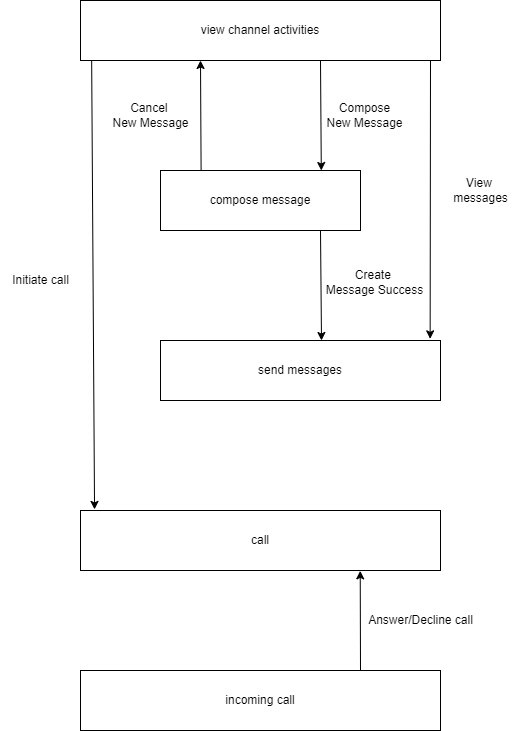

The diagram above was exported from draw.io. Its source (the exported page's mxGraphModel, read from the mxfile embedded in the PNG):
<mxGraphModel dx="1985" dy="1213" grid="1" gridSize="10" guides="1" tooltips="1" connect="1" arrows="1" fold="1" page="1" pageScale="1" pageWidth="827" pageHeight="1169" math="0" shadow="0">
  <root>
    <mxCell id="0" />
    <mxCell id="1" parent="0" />
    <mxCell id="D_KBOJNtRPWXQSZw029G-1" value="view channel activities" style="rounded=0;whiteSpace=wrap;html=1;" vertex="1" parent="1">
      <mxGeometry x="240" y="90" width="360" height="60" as="geometry" />
    </mxCell>
    <mxCell id="D_KBOJNtRPWXQSZw029G-4" value="compose message" style="rounded=0;whiteSpace=wrap;html=1;" vertex="1" parent="1">
      <mxGeometry x="320" y="260" width="200" height="60" as="geometry" />
    </mxCell>
    <mxCell id="D_KBOJNtRPWXQSZw029G-2" value="" style="endArrow=classic;html=1;rounded=0;exitX=0.826;exitY=1.006;exitDx=0;exitDy=0;exitPerimeter=0;" edge="1" parent="1">
      <mxGeometry width="50" height="50" relative="1" as="geometry">
        <mxPoint x="479.99999999999994" y="150.35999999999996" as="sourcePoint" />
        <mxPoint x="480.8" y="260" as="targetPoint" />
      </mxGeometry>
    </mxCell>
    <mxCell id="D_KBOJNtRPWXQSZw029G-3" value="Compose &lt;br&gt;New Message" style="text;html=1;align=center;verticalAlign=middle;resizable=0;points=[];autosize=1;strokeColor=none;fillColor=none;" vertex="1" parent="1">
      <mxGeometry x="474" y="185" width="100" height="40" as="geometry" />
    </mxCell>
    <mxCell id="D_KBOJNtRPWXQSZw029G-6" value="" style="endArrow=classic;html=1;rounded=0;exitX=0.203;exitY=-0.006;exitDx=0;exitDy=0;exitPerimeter=0;entryX=0.326;entryY=1.061;entryDx=0;entryDy=0;entryPerimeter=0;" edge="1" parent="1" source="D_KBOJNtRPWXQSZw029G-4">
      <mxGeometry width="50" height="50" relative="1" as="geometry">
        <mxPoint x="361.84000000000003" y="255.85999999999999" as="sourcePoint" />
        <mxPoint x="360" y="149.99999999999997" as="targetPoint" />
      </mxGeometry>
    </mxCell>
    <mxCell id="D_KBOJNtRPWXQSZw029G-7" value="Cancel&amp;nbsp;&lt;div&gt;New Message&lt;/div&gt;" style="text;html=1;align=center;verticalAlign=middle;resizable=0;points=[];autosize=1;strokeColor=none;fillColor=none;" vertex="1" parent="1">
      <mxGeometry x="260" y="185" width="100" height="40" as="geometry" />
    </mxCell>
    <mxCell id="D_KBOJNtRPWXQSZw029G-8" value="Create&amp;nbsp;&lt;div&gt;Message Success&lt;/div&gt;" style="text;html=1;align=center;verticalAlign=middle;resizable=0;points=[];autosize=1;strokeColor=none;fillColor=none;" vertex="1" parent="1">
      <mxGeometry x="474" y="352" width="120" height="40" as="geometry" />
    </mxCell>
    <mxCell id="D_KBOJNtRPWXQSZw029G-9" value="" style="endArrow=classic;html=1;rounded=0;exitX=0.826;exitY=1.006;exitDx=0;exitDy=0;exitPerimeter=0;" edge="1" parent="1">
      <mxGeometry width="50" height="50" relative="1" as="geometry">
        <mxPoint x="480" y="320" as="sourcePoint" />
        <mxPoint x="481" y="430" as="targetPoint" />
      </mxGeometry>
    </mxCell>
    <mxCell id="D_KBOJNtRPWXQSZw029G-10" value="send messages" style="rounded=0;whiteSpace=wrap;html=1;" vertex="1" parent="1">
      <mxGeometry x="320" y="430" width="280" height="60" as="geometry" />
    </mxCell>
    <mxCell id="D_KBOJNtRPWXQSZw029G-11" value="" style="endArrow=classic;html=1;rounded=0;exitX=0.826;exitY=1.006;exitDx=0;exitDy=0;exitPerimeter=0;entryX=0.963;entryY=-0.028;entryDx=0;entryDy=0;entryPerimeter=0;" edge="1" parent="1" target="D_KBOJNtRPWXQSZw029G-10">
      <mxGeometry width="50" height="50" relative="1" as="geometry">
        <mxPoint x="590" y="150.35999999999996" as="sourcePoint" />
        <mxPoint x="590.8" y="260" as="targetPoint" />
      </mxGeometry>
    </mxCell>
    <mxCell id="D_KBOJNtRPWXQSZw029G-12" value="View&amp;nbsp;&lt;div&gt;messages&lt;/div&gt;" style="text;html=1;align=center;verticalAlign=middle;resizable=0;points=[];autosize=1;strokeColor=none;fillColor=none;" vertex="1" parent="1">
      <mxGeometry x="600" y="260" width="80" height="40" as="geometry" />
    </mxCell>
    <mxCell id="D_KBOJNtRPWXQSZw029G-16" value="" style="endArrow=classic;html=1;rounded=0;exitX=0.031;exitY=1.056;exitDx=0;exitDy=0;exitPerimeter=0;entryX=0.039;entryY=-0.018;entryDx=0;entryDy=0;entryPerimeter=0;" edge="1" parent="1" target="D_KBOJNtRPWXQSZw029G-18">
      <mxGeometry width="50" height="50" relative="1" as="geometry">
        <mxPoint x="251.16000000000008" y="150" as="sourcePoint" />
        <mxPoint x="250.8" y="581.28" as="targetPoint" />
      </mxGeometry>
    </mxCell>
    <mxCell id="D_KBOJNtRPWXQSZw029G-18" value="call" style="rounded=0;whiteSpace=wrap;html=1;" vertex="1" parent="1">
      <mxGeometry x="240" y="600" width="360" height="60" as="geometry" />
    </mxCell>
    <mxCell id="D_KBOJNtRPWXQSZw029G-21" value="Initiate call" style="text;html=1;align=center;verticalAlign=middle;resizable=0;points=[];autosize=1;strokeColor=none;fillColor=none;" vertex="1" parent="1">
      <mxGeometry x="160" y="355" width="80" height="30" as="geometry" />
    </mxCell>
    <mxCell id="D_KBOJNtRPWXQSZw029G-22" value="incoming call" style="rounded=0;whiteSpace=wrap;html=1;" vertex="1" parent="1">
      <mxGeometry x="240" y="760" width="360" height="60" as="geometry" />
    </mxCell>
    <mxCell id="D_KBOJNtRPWXQSZw029G-24" value="" style="endArrow=classic;html=1;rounded=0;entryX=0.777;entryY=1.006;entryDx=0;entryDy=0;entryPerimeter=0;" edge="1" parent="1" target="D_KBOJNtRPWXQSZw029G-18">
      <mxGeometry width="50" height="50" relative="1" as="geometry">
        <mxPoint x="520" y="760" as="sourcePoint" />
        <mxPoint x="310" y="760" as="targetPoint" />
      </mxGeometry>
    </mxCell>
    <mxCell id="D_KBOJNtRPWXQSZw029G-25" value="Answer/Decline call" style="text;html=1;align=center;verticalAlign=middle;resizable=0;points=[];autosize=1;strokeColor=none;fillColor=none;" vertex="1" parent="1">
      <mxGeometry x="515" y="695" width="130" height="30" as="geometry" />
    </mxCell>
  </root>
</mxGraphModel>